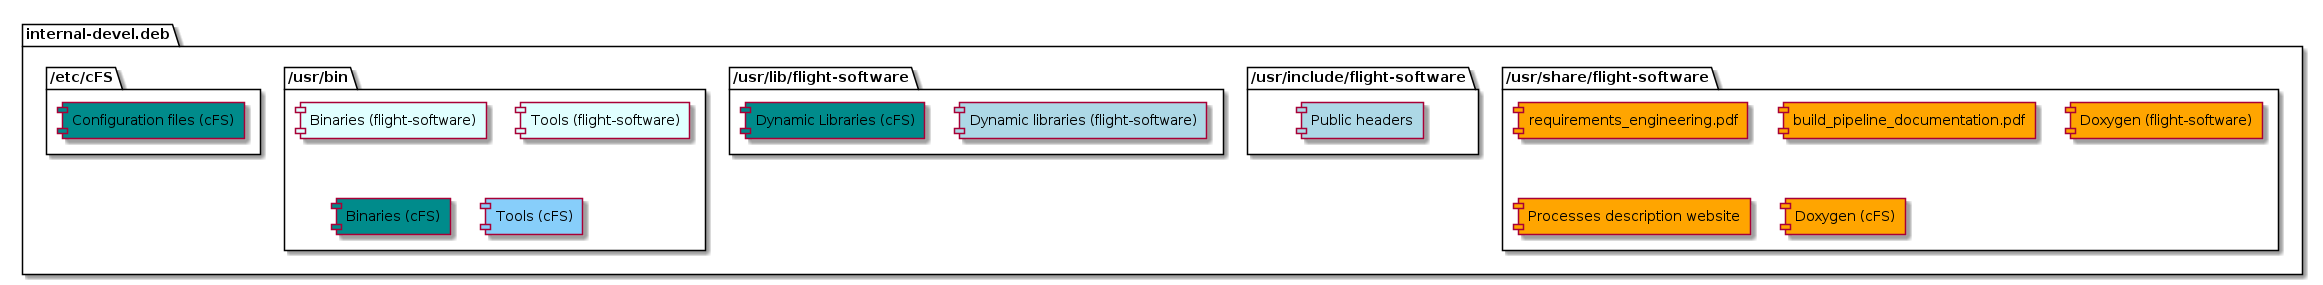

The diagram above was rendered by PlantUML. Its source (embedded in the PNG):
@startuml
package "internal-devel.deb" {
        folder "/usr/share/flight-software"  {
            [requirements_engineering.pdf] as DevReqEngDoc #Orange
            [build_pipeline_documentation.pdf] as DevBuildPipeDoc #Orange
            [Doxygen (flight-software)] as DevCodeDoxy #Orange
            [Processes description website] as DevProcessWeb #Orange
            [Doxygen (cFS)] as DevCFSIntegrationDoxy #Orange
        }
        folder "/usr/include/flight-software" {
            [Public headers] as DevPubHeaders #LightBlue
        }
        folder "/usr/lib/flight-software" {
            [Dynamic libraries (flight-software)] as DevDynLib #LightBlue
            [Dynamic Libraries (cFS)] as DevCFSDynLib #DarkCyan
        }
        folder "/usr/bin" {
            [Binaries (flight-software)] as DevBin #LightCyan
            [Tools (flight-software)]   as DevTools #LightCyan
            [Binaries (cFS)]    as DevCFSBin #DarkCyan
            [Tools (cFS)] as DevCFSTools #LightSkyBlue
        }
        folder "/etc/cFS" {
            [Configuration files (cFS)] as DevcFSConfFile #DarkCyan
        }
}

@enduml